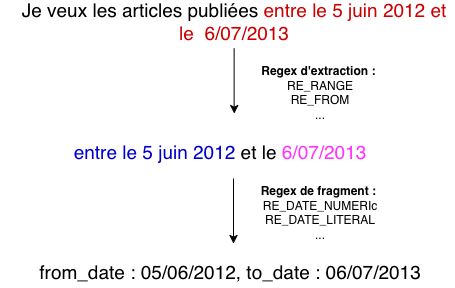

The diagram above was exported from draw.io. Its source (the exported page's mxGraphModel, read from the mxfile embedded in the PNG):
<mxGraphModel dx="1107" dy="667" grid="1" gridSize="10" guides="1" tooltips="1" connect="1" arrows="1" fold="1" page="1" pageScale="1" pageWidth="827" pageHeight="1169" math="0" shadow="0">
  <root>
    <mxCell id="0" />
    <mxCell id="1" parent="0" />
    <mxCell id="RfSbXTwt8QEt68a4yGGE-5" edge="1" parent="1" style="edgeStyle=orthogonalEdgeStyle;rounded=0;orthogonalLoop=1;jettySize=auto;html=1;">
      <mxGeometry relative="1" as="geometry">
        <mxPoint x="413.6300000000002" y="280" as="sourcePoint" />
        <mxPoint x="413.63000000000034" y="345" as="targetPoint" />
      </mxGeometry>
    </mxCell>
    <mxCell id="RfSbXTwt8QEt68a4yGGE-4" parent="1" style="text;html=1;whiteSpace=wrap;strokeColor=none;fillColor=none;align=center;verticalAlign=middle;rounded=0;fontSize=19;" value="Je veux les articles publiées &lt;span style=&quot;color: rgb(204, 0, 0);&quot;&gt;entre le 5 juin 2012 et le&amp;nbsp; 6/07/2013&lt;/span&gt;" vertex="1">
      <mxGeometry height="30" width="440" x="194" y="240" as="geometry" />
    </mxCell>
    <mxCell id="RfSbXTwt8QEt68a4yGGE-8" parent="1" style="text;html=1;whiteSpace=wrap;strokeColor=none;fillColor=none;align=center;verticalAlign=middle;rounded=0;" value="&lt;div&gt;&lt;b&gt;Regex d'extraction :&amp;nbsp;&lt;/b&gt;&lt;/div&gt;&lt;div&gt;RE_RANGE&lt;/div&gt;&lt;div&gt;RE_FROM&lt;/div&gt;&lt;div&gt;...&lt;/div&gt;" vertex="1">
      <mxGeometry height="30" width="140" x="430" y="310" as="geometry" />
    </mxCell>
    <mxCell id="RfSbXTwt8QEt68a4yGGE-9" parent="1" style="text;html=1;whiteSpace=wrap;strokeColor=none;fillColor=none;align=center;verticalAlign=middle;rounded=0;fontSize=19;" value="&lt;span style=&quot;color: rgb(0, 0, 204);&quot;&gt;entre le 5 juin 2012 &lt;/span&gt;et le &lt;span style=&quot;color: rgb(255, 51, 255);&quot;&gt;6/07/2013&lt;/span&gt;" vertex="1">
      <mxGeometry height="30" width="440" x="180" y="370" as="geometry" />
    </mxCell>
    <mxCell id="RfSbXTwt8QEt68a4yGGE-10" edge="1" parent="1" style="edgeStyle=orthogonalEdgeStyle;rounded=0;orthogonalLoop=1;jettySize=auto;html=1;">
      <mxGeometry relative="1" as="geometry">
        <mxPoint x="413" y="410" as="sourcePoint" />
        <mxPoint x="413.0000000000001" y="475" as="targetPoint" />
      </mxGeometry>
    </mxCell>
    <mxCell id="RfSbXTwt8QEt68a4yGGE-12" parent="1" style="text;html=1;whiteSpace=wrap;strokeColor=none;fillColor=none;align=center;verticalAlign=middle;rounded=0;" value="&lt;div&gt;&lt;b&gt;Regex de fragment :&amp;nbsp;&lt;/b&gt;&lt;/div&gt;&lt;div&gt;RE_DATE_NUMERIc&lt;/div&gt;&lt;div&gt;RE_DATE_LITERAL&lt;/div&gt;&lt;div&gt;...&lt;/div&gt;" vertex="1">
      <mxGeometry height="30" width="140" x="430" y="430" as="geometry" />
    </mxCell>
    <mxCell id="RfSbXTwt8QEt68a4yGGE-13" parent="1" style="text;html=1;whiteSpace=wrap;strokeColor=none;fillColor=none;align=center;verticalAlign=middle;rounded=0;fontSize=19;" value="from_date : 05/06/2012, to_date : 06/07/2013" vertex="1">
      <mxGeometry height="30" width="440" x="190" y="490" as="geometry" />
    </mxCell>
  </root>
</mxGraphModel>